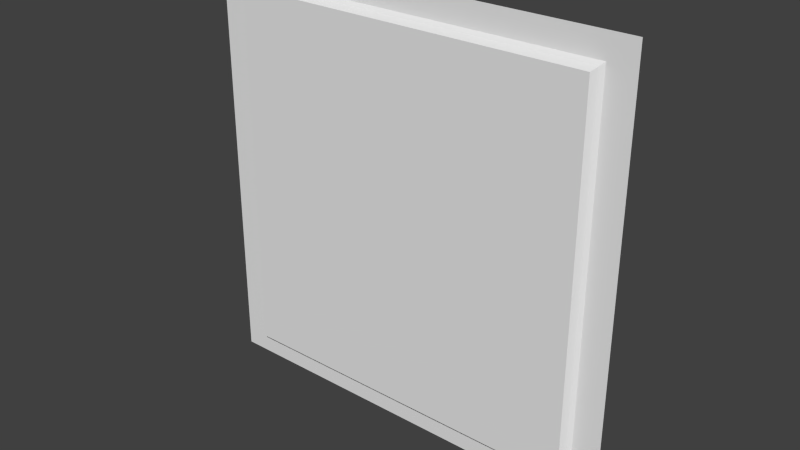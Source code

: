 # Source: sec1_1c.blend  (saved by Blender 2.76.0; exported with 4.5.12 LTS)
import bpy
from mathutils import Matrix  # noqa: F401  (used for matrix-valued properties, if any)

bpy.ops.wm.read_factory_settings(use_empty=True)
scene = bpy.context.scene
scene.name = 'Scene'

# ---- collections
col_collection_7 = bpy.data.collections.new('Collection 7'); scene.collection.children.link(col_collection_7)

# ---- materials (node trees are filled in below, after node groups)
mat_sec1_1c = bpy.data.materials.new('sec1_1c')
mat_sec1_1c.alpha_threshold = 0.0
mat_sec1_1c.use_transparent_shadow = False
mat_sec1_1c.roughness = 0.5
mat_sec1_1c.specular_intensity = 0.0
mat_sec1_1c.line_color = (0.0, 0.0, 0.0, 1.0)

# ---- material node trees

# ---- world
world_world = bpy.data.worlds.new('World'); scene.world = world_world
world_world.color = (0.05088, 0.05088, 0.05088)
world_world.use_sun_shadow = False
world_world.sun_shadow_jitter_overblur = 0.0
world_world.cycles.sampling_method = 'NONE'
world_world.cycles.sample_map_resolution = 256

# ---- meshes
me_sec1_1c_png = bpy.data.meshes.new('sec1_1c.png')
me_sec1_1c_png.from_pydata([(-1.28, 1.28, 1.28), (1.28, 1.28, 1.28), (1.28, -1.28, 1.28), (-1.28, -1.28, 1.28), (-1.08, 1.1, 1.34), (-1.08, -1.12, 1.34), (1.08, 1.1, 1.34), (1.08, -1.12, 1.34), (-1.12, 1.14, 1.28), (-1.12, -1.16, 1.28), (1.12, 1.14, 1.28), (1.12, -1.16, 1.28), (-1.1, 1.12, 1.3), (-1.1, -1.14, 1.3), (1.1, 1.12, 1.3), (1.1, -1.14, 1.3)], [], [(6, 7, 5), (8, 9, 3), (8, 0, 1), (10, 1, 2), (9, 11, 2), (12, 13, 9), (12, 8, 10), (14, 10, 11), (13, 15, 11), (5, 13, 12), (6, 4, 12), (7, 6, 14), (7, 15, 13), (4, 6, 5), (0, 8, 3), (10, 8, 1), (11, 10, 2), (3, 9, 2), (8, 12, 9), (14, 12, 10), (15, 14, 11), (9, 13, 11), (4, 5, 12), (14, 6, 12), (15, 7, 14), (5, 7, 13)])
_uv = me_sec1_1c_png.uv_layers.new(name='UVMap')
_uv.uv.foreach_set('vector', [0.9219, 0.07031, 0.9219, 0.9375, 0.07812, 0.9375, 0.06256, 0.05475, 0.06256, 0.953, 0.0, 1.0, 0.06256, 0.05475, 0.0, 0.0, 1.0, 0.0, 0.9375, 0.05475, 1.0, 0.0, 1.0, 1.0, 0.06256, 0.953, 0.9375, 0.953, 1.0, 1.0, 0.07045, 0.06265, 0.07045, 0.9452, 0.06256, 0.953, 0.07045, 0.06265, 0.06256, 0.05475, 0.9375, 0.05475, 0.9296, 0.06265, 0.9375, 0.05475, 0.9375, 0.953, 0.07045, 0.9452, 0.9296, 0.9452, 0.9375, 0.953, 0.07812, 0.9375, 0.07045, 0.9452, 0.07045, 0.06265, 0.9219, 0.07031, 0.07812, 0.07031, 0.07045, 0.06265, 0.9219, 0.9375, 0.9219, 0.07031, 0.9296, 0.06265, 0.9219, 0.9375, 0.9296, 0.9452, 0.07045, 0.9452, 0.07812, 0.07031, 0.9219, 0.07031, 0.07812, 0.9375, 0.0, 0.0, 0.06256, 0.05475, 0.0, 1.0, 0.9375, 0.05475, 0.06256, 0.05475, 1.0, 0.0, 0.9375, 0.953, 0.9375, 0.05475, 1.0, 1.0, 0.0, 1.0, 0.06256, 0.953, 1.0, 1.0, 0.06256, 0.05475, 0.07045, 0.06265, 0.06256, 0.953, 0.9296, 0.06265, 0.07045, 0.06265, 0.9375, 0.05475, 0.9296, 0.9452, 0.9296, 0.06265, 0.9375, 0.953, 0.06256, 0.953, 0.07045, 0.9452, 0.9375, 0.953, 0.07812, 0.07031, 0.07812, 0.9375, 0.07045, 0.06265, 0.9296, 0.06265, 0.9219, 0.07031, 0.07045, 0.06265, 0.9296, 0.9452, 0.9219, 0.9375, 0.9296, 0.06265, 0.07812, 0.9375, 0.9219, 0.9375, 0.07045, 0.9452])
me_sec1_1c_png.materials.append(mat_sec1_1c)
me_sec1_1c_png.use_remesh_preserve_volume = False
me_sec1_1c_png.use_remesh_preserve_attributes = False
me_sec1_1c_png.use_mirror_vertex_groups = False
me_sec1_1c_png.update()

# ---- objects
ob_sec1_1c_mesh = bpy.data.objects.new('sec1_1c_mesh', me_sec1_1c_png)

# ---- transforms, parenting, visibility, modifiers, constraints
ob_sec1_1c_mesh.location = (0.0, 0.0, 0.0)
ob_sec1_1c_mesh.rotation_euler = (1.571, 0.0, 0.0)
ob_sec1_1c_mesh.lineart.crease_threshold = 0.0

# ---- collection membership
col_collection_7.objects.link(ob_sec1_1c_mesh)

# ---- scene / render settings (as saved in the file)
scene.frame_start = 1; scene.frame_end = 2; scene.frame_set(1)
scene.render.engine = 'BLENDER_EEVEE_NEXT'
scene.render.image_settings.color_mode = 'RGB'
scene.render.image_settings.compression = 90
scene.render.resolution_percentage = 50
scene.render.dither_intensity = 0.0
scene.render.bake_margin = 2
scene.render.bake_bias = 0.0
scene.cycles.use_denoising = False
scene.cycles.samples = 10
scene.cycles.sampling_pattern = 'TABULATED_SOBOL'
scene.cycles.light_sampling_threshold = 0.0
scene.cycles.use_adaptive_sampling = False
scene.cycles.use_light_tree = False
scene.cycles.blur_glossy = 0.0
scene.cycles.volume_bounces = 1
scene.cycles.pixel_filter_type = 'GAUSSIAN'
scene.cycles.sample_clamp_indirect = 0.0
scene.view_settings.view_transform = 'Standard'
bpy.context.view_layer.update()

# ---- added for rendering (the .blend has no active camera and no usable light): camera, sun
cam_auto = bpy.data.cameras.new('AutoCamera')
cam_auto.lens = 50.0
cam_auto.sensor_width = 36.0
cam_auto.clip_end = 1000.0
ob_auto_camera = bpy.data.objects.new('AutoCamera', cam_auto)
scene.collection.objects.link(ob_auto_camera)
ob_auto_camera.location = (3.35013, -5.33016, 2.6801)
ob_auto_camera.rotation_euler = (1.09748, -7.21219e-08, 0.694738)
scene.camera = ob_auto_camera
light_auto_sun = bpy.data.lights.new('AutoSun', 'SUN')
light_auto_sun.energy = 3.0
light_auto_sun.angle = 0.0523599
ob_auto_sun = bpy.data.objects.new('AutoSun', light_auto_sun)
scene.collection.objects.link(ob_auto_sun)
ob_auto_sun.rotation_euler = (0.872665, 0.174533, 0.523599)
bpy.context.view_layer.update()
